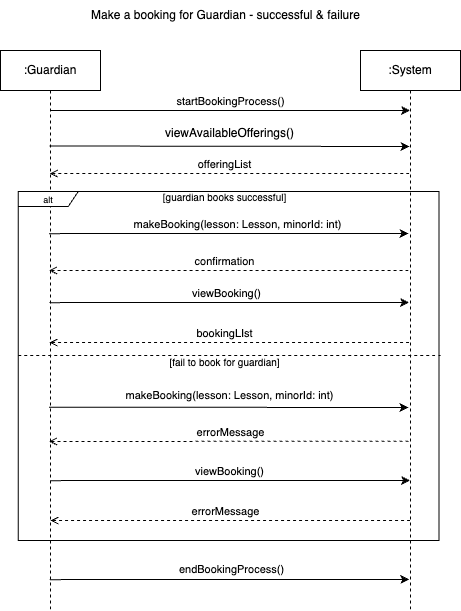

The diagram above was exported from draw.io. Its source (the exported page's mxGraphModel, read from the mxfile embedded in the PNG):
<mxGraphModel dx="717" dy="634" grid="1" gridSize="10" guides="1" tooltips="1" connect="1" arrows="1" fold="1" page="1" pageScale="1" pageWidth="1100" pageHeight="850" math="0" shadow="0">
  <root>
    <mxCell id="0" />
    <mxCell id="1" parent="0" />
    <mxCell id="2" style="edgeStyle=elbowEdgeStyle;rounded=0;orthogonalLoop=1;jettySize=auto;html=1;elbow=vertical;curved=0;" edge="1" source="8" parent="1">
      <mxGeometry relative="1" as="geometry">
        <mxPoint x="1229.9285714285716" y="140" as="sourcePoint" />
        <mxPoint x="1569.5" y="140" as="targetPoint" />
      </mxGeometry>
    </mxCell>
    <mxCell id="3" value="startBookingProcess()" style="edgeLabel;html=1;align=center;verticalAlign=middle;resizable=0;points=[];" connectable="0" vertex="1" parent="2">
      <mxGeometry x="-0.086" y="3" relative="1" as="geometry">
        <mxPoint x="15" y="-7" as="offset" />
      </mxGeometry>
    </mxCell>
    <mxCell id="4" style="edgeStyle=elbowEdgeStyle;rounded=0;orthogonalLoop=1;jettySize=auto;html=1;elbow=vertical;curved=0;" edge="1" parent="1">
      <mxGeometry relative="1" as="geometry">
        <mxPoint x="1208.435" y="263.125" as="sourcePoint" />
        <mxPoint x="1568.06" y="263.0023076923076" as="targetPoint" />
      </mxGeometry>
    </mxCell>
    <mxCell id="5" value="makeBooking(lesson: Lesson, minorId: int)" style="edgeLabel;html=1;align=center;verticalAlign=middle;resizable=0;points=[];" connectable="0" vertex="1" parent="4">
      <mxGeometry x="-0.1993" y="3" relative="1" as="geometry">
        <mxPoint x="44" y="-7" as="offset" />
      </mxGeometry>
    </mxCell>
    <mxCell id="6" style="edgeStyle=elbowEdgeStyle;rounded=0;orthogonalLoop=1;jettySize=auto;html=1;elbow=vertical;curved=0;" edge="1" parent="1">
      <mxGeometry relative="1" as="geometry">
        <mxPoint x="1209.1750000000002" y="609.125" as="sourcePoint" />
        <mxPoint x="1568.8000000000002" y="608.9971428571429" as="targetPoint" />
      </mxGeometry>
    </mxCell>
    <mxCell id="7" style="edgeStyle=elbowEdgeStyle;rounded=0;orthogonalLoop=1;jettySize=auto;html=1;elbow=vertical;curved=0;" edge="1" parent="1">
      <mxGeometry relative="1" as="geometry">
        <mxPoint x="1208.99" y="175.5" as="sourcePoint" />
        <mxPoint x="1568.99" y="175.5" as="targetPoint" />
      </mxGeometry>
    </mxCell>
    <mxCell id="8" value=":Guardian" style="shape=umlLifeline;perimeter=lifelinePerimeter;whiteSpace=wrap;html=1;container=0;dropTarget=0;collapsible=0;recursiveResize=0;outlineConnect=0;portConstraint=eastwest;newEdgeStyle={&quot;edgeStyle&quot;:&quot;elbowEdgeStyle&quot;,&quot;elbow&quot;:&quot;vertical&quot;,&quot;curved&quot;:0,&quot;rounded&quot;:0};" vertex="1" parent="1">
      <mxGeometry x="1160" y="80" width="100" height="560" as="geometry" />
    </mxCell>
    <mxCell id="9" style="edgeStyle=elbowEdgeStyle;rounded=0;orthogonalLoop=1;jettySize=auto;html=1;elbow=vertical;curved=0;endArrow=open;endFill=0;dashed=1;" edge="1" parent="1">
      <mxGeometry relative="1" as="geometry">
        <mxPoint x="1568.06" y="299.9971428571429" as="sourcePoint" />
        <mxPoint x="1208.435" y="300.125" as="targetPoint" />
      </mxGeometry>
    </mxCell>
    <mxCell id="10" value="confirmation" style="edgeLabel;html=1;align=center;verticalAlign=middle;resizable=0;points=[];" connectable="0" vertex="1" parent="9">
      <mxGeometry x="-0.0727" y="-2" relative="1" as="geometry">
        <mxPoint x="-18" y="-8" as="offset" />
      </mxGeometry>
    </mxCell>
    <mxCell id="11" value=":System" style="shape=umlLifeline;perimeter=lifelinePerimeter;whiteSpace=wrap;html=1;container=0;dropTarget=0;collapsible=0;recursiveResize=0;outlineConnect=0;portConstraint=eastwest;newEdgeStyle={&quot;edgeStyle&quot;:&quot;elbowEdgeStyle&quot;,&quot;elbow&quot;:&quot;vertical&quot;,&quot;curved&quot;:0,&quot;rounded&quot;:0};" vertex="1" parent="1">
      <mxGeometry x="1520" y="80" width="100" height="560" as="geometry" />
    </mxCell>
    <mxCell id="12" value="Make a booking for Guardian - successful &amp;amp; failure" style="text;html=1;align=center;verticalAlign=middle;resizable=0;points=[];autosize=1;strokeColor=none;fillColor=none;" vertex="1" parent="1">
      <mxGeometry x="1240" y="30" width="290" height="30" as="geometry" />
    </mxCell>
    <mxCell id="13" style="edgeStyle=elbowEdgeStyle;rounded=0;orthogonalLoop=1;jettySize=auto;html=1;elbow=vertical;curved=0;entryX=1.004;entryY=0.616;entryDx=0;entryDy=0;entryPerimeter=0;endArrow=none;endFill=0;dashed=1;" edge="1" parent="1">
      <mxGeometry relative="1" as="geometry">
        <mxPoint x="1177.7371794871794" y="385" as="sourcePoint" />
        <mxPoint x="1600.24328" y="385.9599999999999" as="targetPoint" />
        <Array as="points">
          <mxPoint x="1557.74" y="385" />
        </Array>
      </mxGeometry>
    </mxCell>
    <mxCell id="14" value="&lt;font style=&quot;font-size: 9px;&quot;&gt;alt&lt;/font&gt;" style="shape=umlFrame;whiteSpace=wrap;html=1;pointerEvents=0;width=60;height=15;" vertex="1" parent="1">
      <mxGeometry x="1177.74" y="221" width="420.82" height="349" as="geometry" />
    </mxCell>
    <mxCell id="15" value="&lt;font style=&quot;font-size: 10px;&quot;&gt;[guardian books successful]&lt;/font&gt;" style="text;html=1;align=center;verticalAlign=middle;resizable=0;points=[];autosize=1;strokeColor=none;fillColor=none;" vertex="1" parent="1">
      <mxGeometry x="1308.56" y="212" width="150" height="30" as="geometry" />
    </mxCell>
    <mxCell id="16" value="&lt;font style=&quot;font-size: 10px;&quot;&gt;[fail to book for guardian]&lt;/font&gt;" style="text;html=1;align=center;verticalAlign=middle;resizable=0;points=[];autosize=1;strokeColor=none;fillColor=none;" vertex="1" parent="1">
      <mxGeometry x="1318.56" y="377" width="130" height="30" as="geometry" />
    </mxCell>
    <mxCell id="17" style="edgeStyle=elbowEdgeStyle;rounded=0;orthogonalLoop=1;jettySize=auto;html=1;elbow=vertical;curved=0;" edge="1" parent="1">
      <mxGeometry relative="1" as="geometry">
        <mxPoint x="1208.3999999999999" y="436.69000000000005" as="sourcePoint" />
        <mxPoint x="1567.8999999999999" y="436.6923076923076" as="targetPoint" />
      </mxGeometry>
    </mxCell>
    <mxCell id="18" style="edgeStyle=elbowEdgeStyle;rounded=0;orthogonalLoop=1;jettySize=auto;html=1;elbow=vertical;curved=0;endArrow=open;endFill=0;dashed=1;" edge="1" parent="1">
      <mxGeometry relative="1" as="geometry">
        <mxPoint x="1567.8999999999999" y="470.6871428571428" as="sourcePoint" />
        <mxPoint x="1208.3999999999999" y="470.69000000000005" as="targetPoint" />
      </mxGeometry>
    </mxCell>
    <mxCell id="19" value="errorMessage" style="edgeLabel;html=1;align=center;verticalAlign=middle;resizable=0;points=[];" connectable="0" vertex="1" parent="18">
      <mxGeometry x="-0.0727" y="-2" relative="1" as="geometry">
        <mxPoint x="-12" y="-8" as="offset" />
      </mxGeometry>
    </mxCell>
    <mxCell id="20" value="makeBooking(lesson: Lesson, minorId: int)" style="edgeLabel;html=1;align=center;verticalAlign=middle;resizable=0;points=[];" connectable="0" vertex="1" parent="1">
      <mxGeometry x="1388.1499999999999" y="424" as="geometry" />
    </mxCell>
    <mxCell id="21" value="endBookingProcess()" style="edgeLabel;html=1;align=center;verticalAlign=middle;resizable=0;points=[];" connectable="0" vertex="1" parent="1">
      <mxGeometry x="1388.39" y="599" as="geometry">
        <mxPoint x="2" y="-1" as="offset" />
      </mxGeometry>
    </mxCell>
    <mxCell id="22" style="edgeStyle=elbowEdgeStyle;rounded=0;orthogonalLoop=1;jettySize=auto;html=1;elbow=vertical;curved=0;" edge="1" parent="1">
      <mxGeometry relative="1" as="geometry">
        <mxPoint x="1208.935" y="332.125" as="sourcePoint" />
        <mxPoint x="1568.56" y="332.0023076923076" as="targetPoint" />
      </mxGeometry>
    </mxCell>
    <mxCell id="23" value="viewBooking()" style="edgeLabel;html=1;align=center;verticalAlign=middle;resizable=0;points=[];" connectable="0" vertex="1" parent="22">
      <mxGeometry x="-0.1993" y="3" relative="1" as="geometry">
        <mxPoint x="33" y="-7" as="offset" />
      </mxGeometry>
    </mxCell>
    <mxCell id="24" style="edgeStyle=elbowEdgeStyle;rounded=0;orthogonalLoop=1;jettySize=auto;html=1;elbow=vertical;curved=0;endArrow=open;endFill=0;dashed=1;" edge="1" parent="1">
      <mxGeometry relative="1" as="geometry">
        <mxPoint x="1568.56" y="371.9971428571429" as="sourcePoint" />
        <mxPoint x="1208.935" y="372.125" as="targetPoint" />
      </mxGeometry>
    </mxCell>
    <mxCell id="25" value="bookingLIst" style="edgeLabel;html=1;align=center;verticalAlign=middle;resizable=0;points=[];" connectable="0" vertex="1" parent="24">
      <mxGeometry x="-0.0727" y="-2" relative="1" as="geometry">
        <mxPoint x="-18" y="-8" as="offset" />
      </mxGeometry>
    </mxCell>
    <mxCell id="26" style="edgeStyle=elbowEdgeStyle;rounded=0;orthogonalLoop=1;jettySize=auto;html=1;elbow=vertical;curved=0;" edge="1" parent="1">
      <mxGeometry relative="1" as="geometry">
        <mxPoint x="1209.935" y="510.125" as="sourcePoint" />
        <mxPoint x="1569.56" y="510.00230769230757" as="targetPoint" />
      </mxGeometry>
    </mxCell>
    <mxCell id="27" style="edgeStyle=elbowEdgeStyle;rounded=0;orthogonalLoop=1;jettySize=auto;html=1;elbow=vertical;curved=0;endArrow=open;endFill=0;dashed=1;" edge="1" parent="1">
      <mxGeometry relative="1" as="geometry">
        <mxPoint x="1569.56" y="549.9971428571429" as="sourcePoint" />
        <mxPoint x="1209.935" y="550.125" as="targetPoint" />
      </mxGeometry>
    </mxCell>
    <mxCell id="28" value="errorMessage" style="edgeLabel;html=1;align=center;verticalAlign=middle;resizable=0;points=[];" connectable="0" vertex="1" parent="27">
      <mxGeometry x="-0.0727" y="-2" relative="1" as="geometry">
        <mxPoint x="-18" y="-8" as="offset" />
      </mxGeometry>
    </mxCell>
    <mxCell id="29" value="viewBooking()" style="edgeLabel;html=1;align=center;verticalAlign=middle;resizable=0;points=[];" connectable="0" vertex="1" parent="1">
      <mxGeometry x="1388.1499999999999" y="500" as="geometry" />
    </mxCell>
    <mxCell id="30" value="viewAvailableOfferings()" style="text;html=1;align=center;verticalAlign=middle;resizable=0;points=[];autosize=1;strokeColor=none;fillColor=none;" vertex="1" parent="1">
      <mxGeometry x="1313.99" y="148" width="150" height="30" as="geometry" />
    </mxCell>
    <mxCell id="31" style="edgeStyle=elbowEdgeStyle;rounded=0;orthogonalLoop=1;jettySize=auto;html=1;elbow=vertical;curved=0;endArrow=open;endFill=0;dashed=1;" edge="1" parent="1">
      <mxGeometry relative="1" as="geometry">
        <mxPoint x="1568.8" y="202.99714285714288" as="sourcePoint" />
        <mxPoint x="1209.175" y="203.125" as="targetPoint" />
      </mxGeometry>
    </mxCell>
    <mxCell id="32" value="offeringList" style="edgeLabel;html=1;align=center;verticalAlign=middle;resizable=0;points=[];" connectable="0" vertex="1" parent="31">
      <mxGeometry x="-0.0727" y="-2" relative="1" as="geometry">
        <mxPoint x="-18" y="-8" as="offset" />
      </mxGeometry>
    </mxCell>
  </root>
</mxGraphModel>